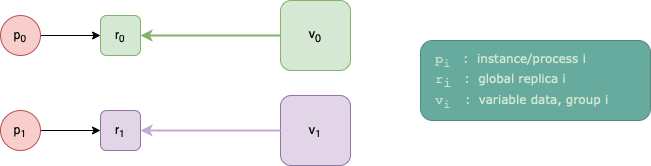

The diagram above was exported from draw.io. Its source (the exported page's mxGraphModel, read from the mxfile embedded in the PNG):
<mxGraphModel dx="1298" dy="876" grid="1" gridSize="10" guides="1" tooltips="1" connect="1" arrows="1" fold="1" page="1" pageScale="1" pageWidth="827" pageHeight="1169" math="0" shadow="0">
  <root>
    <mxCell id="0" />
    <mxCell id="1" parent="0" />
    <mxCell id="yfd2L14YyICcB_G3j3vc-1" style="edgeStyle=orthogonalEdgeStyle;rounded=0;orthogonalLoop=1;jettySize=auto;html=1;exitX=1;exitY=0.5;exitDx=0;exitDy=0;entryX=0;entryY=0.5;entryDx=0;entryDy=0;" parent="1" source="DRc_agHUrYOUxvAsZ05R-1" target="DRc_agHUrYOUxvAsZ05R-11" edge="1">
      <mxGeometry relative="1" as="geometry" />
    </mxCell>
    <mxCell id="DRc_agHUrYOUxvAsZ05R-1" value="p&lt;sub&gt;0&lt;/sub&gt;" style="ellipse;whiteSpace=wrap;html=1;aspect=fixed;fillColor=#f8cecc;strokeColor=#b85450;" parent="1" vertex="1">
      <mxGeometry x="100" y="55" width="40" height="40" as="geometry" />
    </mxCell>
    <mxCell id="DRc_agHUrYOUxvAsZ05R-11" value="r&lt;sub&gt;0&lt;/sub&gt;" style="whiteSpace=wrap;html=1;aspect=fixed;fillColor=#d5e8d4;strokeColor=#82b366;rounded=1;" parent="1" vertex="1">
      <mxGeometry x="200" y="55" width="40" height="40" as="geometry" />
    </mxCell>
    <mxCell id="DRc_agHUrYOUxvAsZ05R-12" value="r&lt;sub&gt;1&lt;/sub&gt;" style="whiteSpace=wrap;html=1;aspect=fixed;fillColor=#e1d5e7;strokeColor=#9673a6;rounded=1;" parent="1" vertex="1">
      <mxGeometry x="200" y="150" width="40" height="40" as="geometry" />
    </mxCell>
    <mxCell id="yfd2L14YyICcB_G3j3vc-2" style="edgeStyle=orthogonalEdgeStyle;rounded=0;orthogonalLoop=1;jettySize=auto;html=1;exitX=1;exitY=0.5;exitDx=0;exitDy=0;entryX=0;entryY=0.5;entryDx=0;entryDy=0;" parent="1" source="DRc_agHUrYOUxvAsZ05R-32" target="DRc_agHUrYOUxvAsZ05R-12" edge="1">
      <mxGeometry relative="1" as="geometry" />
    </mxCell>
    <mxCell id="DRc_agHUrYOUxvAsZ05R-32" value="p&lt;sub&gt;1&lt;/sub&gt;" style="ellipse;whiteSpace=wrap;html=1;aspect=fixed;fillColor=#f8cecc;strokeColor=#b85450;" parent="1" vertex="1">
      <mxGeometry x="100" y="150" width="40" height="40" as="geometry" />
    </mxCell>
    <mxCell id="DRc_agHUrYOUxvAsZ05R-67" value="&lt;span style=&quot;font-size: 13px;&quot;&gt;v&lt;/span&gt;&lt;sub&gt;1&lt;/sub&gt;" style="whiteSpace=wrap;html=1;aspect=fixed;rounded=1;fillColor=#e1d5e7;strokeColor=#9673a6;" parent="1" vertex="1">
      <mxGeometry x="380" y="135" width="70" height="70" as="geometry" />
    </mxCell>
    <mxCell id="DRc_agHUrYOUxvAsZ05R-71" value="&lt;font style=&quot;font-size: 13px;&quot;&gt;v&lt;sub&gt;0&lt;/sub&gt;&lt;/font&gt;" style="whiteSpace=wrap;html=1;aspect=fixed;rounded=1;fillColor=#d5e8d4;strokeColor=#82b366;" parent="1" vertex="1">
      <mxGeometry x="380" y="40" width="70" height="70" as="geometry" />
    </mxCell>
    <mxCell id="DRc_agHUrYOUxvAsZ05R-76" value="" style="endArrow=classic;html=1;rounded=0;fontSize=13;strokeColor=#82B366;strokeWidth=2;exitX=0;exitY=0.5;exitDx=0;exitDy=0;entryX=1;entryY=0.5;entryDx=0;entryDy=0;" parent="1" source="DRc_agHUrYOUxvAsZ05R-71" target="DRc_agHUrYOUxvAsZ05R-11" edge="1">
      <mxGeometry width="50" height="50" relative="1" as="geometry">
        <mxPoint x="40" y="135" as="sourcePoint" />
        <mxPoint x="330" y="205" as="targetPoint" />
        <Array as="points">
          <mxPoint x="300" y="75" />
        </Array>
      </mxGeometry>
    </mxCell>
    <mxCell id="DRc_agHUrYOUxvAsZ05R-95" value="" style="endArrow=classic;html=1;rounded=0;strokeColor=#C3ABD0;strokeWidth=2;fontSize=13;exitX=0;exitY=0.5;exitDx=0;exitDy=0;entryX=1;entryY=0.5;entryDx=0;entryDy=0;" parent="1" source="DRc_agHUrYOUxvAsZ05R-67" target="DRc_agHUrYOUxvAsZ05R-12" edge="1">
      <mxGeometry width="50" height="50" relative="1" as="geometry">
        <mxPoint x="540" y="75" as="sourcePoint" />
        <mxPoint x="360" y="165" as="targetPoint" />
        <Array as="points" />
      </mxGeometry>
    </mxCell>
    <mxCell id="DRc_agHUrYOUxvAsZ05R-104" value="&lt;font style=&quot;font-size: 14px;&quot;&gt;&lt;font style=&quot;font-size: 14px;&quot; face=&quot;Courier New&quot;&gt;&lt;span style=&quot;&quot;&gt;p&lt;/span&gt;&lt;span style=&quot;&quot;&gt;&lt;sub&gt;i&lt;/sub&gt;&lt;/span&gt;&lt;/font&gt;&lt;span style=&quot;font-size: 12px;&quot;&gt;&amp;nbsp; &amp;nbsp;: &amp;nbsp;instance/process i&lt;/span&gt;&lt;br&gt;&lt;font style=&quot;font-size: 14px;&quot; face=&quot;Courier New&quot;&gt;r&lt;/font&gt;&lt;/font&gt;&lt;font style=&quot;font-size: 14px;&quot;&gt;&lt;font style=&quot;font-size: 14px;&quot;&gt;&lt;sub&gt;&lt;font style=&quot;font-size: 14px;&quot; face=&quot;Courier New&quot;&gt;i&lt;/font&gt;&lt;/sub&gt;&lt;span style=&quot;font-size: 12px;&quot;&gt;&amp;nbsp; &amp;nbsp;: &amp;nbsp;global replica i&lt;/span&gt;&lt;br&gt;&lt;/font&gt;&lt;span style=&quot;&quot;&gt;&lt;font style=&quot;font-size: 14px;&quot; face=&quot;Courier New&quot;&gt;v&lt;sub&gt;i &amp;nbsp;&lt;/sub&gt;&lt;/font&gt;&lt;/span&gt;&lt;span style=&quot;font-size: 12px;&quot;&gt;: &amp;nbsp;variable data, group i&lt;/span&gt;&lt;br&gt;&lt;/font&gt;" style="rounded=1;whiteSpace=wrap;html=1;fontSize=13;fillColor=#67AB9F;align=left;spacingLeft=13;fontFamily=Verdana;fontColor=#D5E8D4;strokeColor=#538A80;" parent="1" vertex="1">
      <mxGeometry x="520" y="80" width="230" height="80" as="geometry" />
    </mxCell>
  </root>
</mxGraphModel>